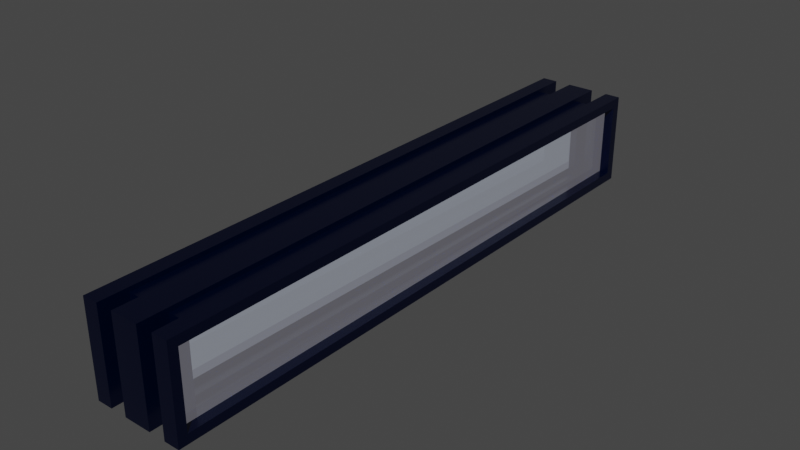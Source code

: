 # Source: clickgameassets.blend  (saved by Blender 2.91.10; exported with 4.5.12 LTS)
import bpy
from mathutils import Matrix  # noqa: F401  (used for matrix-valued properties, if any)

bpy.ops.wm.read_factory_settings(use_empty=True)
scene = bpy.context.scene
scene.name = 'Scene'

# ---- collections
col_collection = bpy.data.collections.new('Collection'); scene.collection.children.link(col_collection)

# ---- materials (node trees are filled in below, after node groups)
mat_material_002 = bpy.data.materials.new('Material.002')
mat_material_003 = bpy.data.materials.new('Material.003')

# ---- material node trees
mat_material_002.use_nodes = True; mat_material_002.node_tree.nodes.clear()
_N = mat_material_002.node_tree.nodes; _L = mat_material_002.node_tree.links
n0 = _N.new('ShaderNodeBsdfPrincipled'); n0.name = 'Principled BSDF'; n0.location = (10, 300)
n0.distribution = 'GGX'
n0.subsurface_method = 'BURLEY'
n0.inputs[0].default_value = (0.0, 0.002974, 0.02539, 1.0)
n0.inputs[1].default_value = 0.4926
n0.inputs[2].default_value = 0.2574
n0.inputs[3].default_value = 1.45
n0.inputs[27].default_value = (0.0, 0.0, 0.0, 1.0)
n0.inputs[28].default_value = 1.0
n1 = _N.new('ShaderNodeOutputMaterial'); n1.name = 'Material Output'; n1.location = (300, 300)
_L.new(n0.outputs[0], n1.inputs[0])
n1.is_active_output = True
mat_material_003.use_nodes = True; mat_material_003.node_tree.nodes.clear()
_N = mat_material_003.node_tree.nodes; _L = mat_material_003.node_tree.links
n0 = _N.new('ShaderNodeBsdfPrincipled'); n0.name = 'Principled BSDF'; n0.location = (10, 300)
n0.distribution = 'GGX'
n0.subsurface_method = 'BURLEY'
n0.inputs[0].default_value = (0.7121, 0.9141, 1.0, 1.0)
n0.inputs[1].default_value = 0.07353
n0.inputs[2].default_value = 0.0
n0.inputs[3].default_value = 1.45
n0.inputs[18].default_value = 1.0
n0.inputs[27].default_value = (0.07645, 0.07484, 0.08714, 1.0)
n0.inputs[28].default_value = 1.0
n1 = _N.new('ShaderNodeOutputMaterial'); n1.name = 'Material Output'; n1.location = (300, 300)
_L.new(n0.outputs[0], n1.inputs[0])
n1.is_active_output = True

# ---- world
world_world = bpy.data.worlds.new('World'); scene.world = world_world
world_world.use_nodes = True; world_world.node_tree.nodes.clear()
_N = world_world.node_tree.nodes; _L = world_world.node_tree.links
n0 = _N.new('ShaderNodeOutputWorld'); n0.name = 'World Output'; n0.location = (300, 300)
n1 = _N.new('ShaderNodeBackground'); n1.name = 'Background'; n1.location = (10, 300)
n1.inputs[0].default_value = (0.05088, 0.05088, 0.05088, 1.0)
_L.new(n1.outputs[0], n0.inputs[0])
n0.is_active_output = True
world_world.color = (0.05088, 0.05088, 0.05088)
world_world.use_sun_shadow = False
world_world.sun_shadow_jitter_overblur = 0.0

# ---- meshes
me_cube = bpy.data.meshes.new('Cube')
me_cube.from_pydata([(0.5, 3.15, 0.4), (0.5, 3.15, -0.4), (0.5, -3.15, 0.4), (0.5, -3.15, -0.4), (-0.5, 3.15, 0.4), (-0.5, 3.15, -0.4), (-0.5, -3.15, 0.4), (-0.5, -3.15, -0.4), (-0.5, 3.25, -0.5), (-0.5, -3.25, -0.5), (0.5, 3.25, 0.5), (0.5, 3.25, -0.5), (-0.5, -3.25, 0.5), (0.5, -3.25, 0.5), (0.5, -3.25, -0.5), (-0.5, 3.25, 0.5), (-0.396, 3.15, -0.4), (-0.396, -3.15, -0.4), (0.396, 3.15, 0.4), (0.396, 3.15, -0.4), (-0.396, -3.15, 0.4), (0.396, -3.15, 0.4), (0.396, -3.15, -0.4), (-0.396, 3.15, 0.4), (0.3311, 3.25, -0.5), (0.1496, 3.25, -0.5), (-0.1496, 3.25, -0.5), (-0.3311, 3.25, -0.5), (0.3311, -3.25, 0.5), (0.1496, -3.25, 0.5), (-0.1496, -3.25, 0.5), (-0.3311, -3.25, 0.5), (-0.1496, -3.25, -0.5), (-0.3311, -3.25, -0.5), (0.3311, -3.25, -0.5), (0.1496, -3.25, -0.5), (-0.3311, 3.25, 0.5), (-0.1496, 3.25, 0.5), (0.1496, 3.25, 0.5), (0.3311, 3.25, 0.5), (-0.3311, 2.939, 0.4522), (-0.1496, 2.939, 0.4522), (-0.1496, 2.939, -0.4522), (-0.3311, 2.939, -0.4522), (0.1496, 2.939, 0.4522), (0.3311, 2.939, 0.4522), (0.3311, 2.939, -0.4522), (0.1496, 2.939, -0.4522), (-0.1496, -2.939, -0.4522), (-0.3311, -2.939, -0.4522), (0.3311, -2.939, -0.4522), (0.1496, -2.939, -0.4522), (0.3311, -2.939, 0.4522), (0.1496, -2.939, 0.4522), (-0.1496, -2.939, 0.4522), (-0.3311, -2.939, 0.4522)], [], [(36, 15, 12, 31), (0, 2, 21, 18), (26, 37, 38, 25), (3, 1, 19, 22), (26, 25, 35, 32), (7, 5, 8, 9), (0, 1, 11, 10), (6, 7, 9, 12), (3, 2, 13, 14), (5, 4, 15, 8), (2, 0, 10, 13), (4, 6, 12, 15), (1, 3, 14, 11), (17, 20, 23, 16), (19, 18, 21, 22), (2, 3, 22, 21), (1, 0, 18, 19), (6, 4, 23, 20), (4, 5, 16, 23), (7, 6, 20, 17), (5, 7, 17, 16), (10, 39, 28, 13), (8, 27, 33, 9), (8, 15, 36, 27), (24, 11, 14, 34), (38, 37, 30, 29), (14, 13, 28, 34), (35, 29, 30, 32), (33, 31, 12, 9), (29, 35, 51, 53), (36, 31, 55, 40), (25, 38, 44, 47), (28, 39, 45, 52), (35, 25, 47, 51), (38, 29, 53, 44), (39, 24, 46, 45), (32, 30, 54, 48), (24, 39, 10, 11), (41, 42, 43, 40), (45, 46, 47, 44), (42, 48, 49, 43), (46, 50, 51, 47), (53, 51, 50, 52), (55, 49, 48, 54), (44, 53, 52, 45), (40, 55, 54, 41), (26, 32, 48, 42), (30, 37, 41, 54), (37, 26, 42, 41), (34, 28, 52, 50), (33, 27, 43, 49), (27, 36, 40, 43), (31, 33, 49, 55), (24, 34, 50, 46)])
me_cube.polygons.foreach_set('material_index', [0, 0, 0, 0, 0, 0, 0, 0, 0, 0, 0, 0, 0, 1, 1, 0, 0, 0, 0, 0, 0, 0, 0, 0, 0, 0, 0, 0, 0, 0, 0, 0, 0, 0, 0, 0, 0, 0, 0, 0, 0, 0, 0, 0, 0, 0, 0, 0, 0, 0, 0, 0, 0, 0])
_uv = me_cube.uv_layers.new(name='UVMap')
_uv.uv.foreach_set('vector', [0.8208, 0.5, 0.875, 0.5, 0.875, 0.75, 0.8208, 0.75, 0.6, 0.5038, 0.6, 0.7462, 0.6, 0.7462, 0.6, 0.5038, 0.375, 0.3491, 0.625, 0.3491, 0.625, 0.4009, 0.375, 0.4009, 0.4, 0.7462, 0.4, 0.5038, 0.4, 0.5038, 0.4, 0.7462, 0.2241, 0.5, 0.2759, 0.5, 0.2759, 0.75, 0.2241, 0.75, 0.4, 0.003846, 0.4, 0.2462, 0.375, 0.25, 0.375, 0.0, 0.6, 0.5038, 0.4, 0.5038, 0.375, 0.5, 0.625, 0.5, 0.6, 0.003846, 0.4, 0.003846, 0.375, 0.0, 0.625, 0.0, 0.4, 0.7462, 0.6, 0.7462, 0.625, 0.75, 0.375, 0.75, 0.4, 0.2462, 0.6, 0.2462, 0.625, 0.25, 0.375, 0.25, 0.6, 0.7462, 0.6, 0.5038, 0.625, 0.5, 0.625, 0.75, 0.6, 0.2462, 0.6, 0.003846, 0.625, 0.0, 0.625, 0.25, 0.4, 0.5038, 0.4, 0.7462, 0.375, 0.75, 0.375, 0.5, 0.4, 0.003846, 0.6, 0.003846, 0.6, 0.2462, 0.4, 0.2462, 0.4, 0.5038, 0.6, 0.5038, 0.6, 0.7462, 0.4, 0.7462, 0.6, 0.7462, 0.4, 0.7462, 0.4, 0.7462, 0.6, 0.7462, 0.4, 0.5038, 0.6, 0.5038, 0.6, 0.5038, 0.4, 0.5038, 0.6, 0.003846, 0.6, 0.2462, 0.6, 0.2462, 0.6, 0.003846, 0.6, 0.2462, 0.4, 0.2462, 0.4, 0.2462, 0.6, 0.2462, 0.4, 0.003846, 0.6, 0.003846, 0.6, 0.003846, 0.4, 0.003846, 0.4, 0.2462, 0.4, 0.003846, 0.4, 0.003846, 0.4, 0.2462, 0.625, 0.5, 0.6792, 0.5, 0.6792, 0.75, 0.625, 0.75, 0.125, 0.5, 0.1792, 0.5, 0.1792, 0.75, 0.125, 0.75, 0.375, 0.25, 0.625, 0.25, 0.625, 0.3042, 0.375, 0.3042, 0.3208, 0.5, 0.375, 0.5, 0.375, 0.75, 0.3208, 0.75, 0.7241, 0.5, 0.7759, 0.5, 0.7759, 0.75, 0.7241, 0.75, 0.375, 0.75, 0.625, 0.75, 0.625, 0.8042, 0.375, 0.8042, 0.375, 0.8491, 0.625, 0.8491, 0.625, 0.9009, 0.375, 0.9009, 0.375, 0.9458, 0.625, 0.9458, 0.625, 1.0, 0.375, 1.0, 0.625, 0.8491, 0.375, 0.8491, 0.375, 0.8491, 0.625, 0.8491, 0.8208, 0.5, 0.8208, 0.75, 0.8208, 0.75, 0.8208, 0.5, 0.375, 0.4009, 0.625, 0.4009, 0.625, 0.4009, 0.375, 0.4009, 0.6792, 0.75, 0.6792, 0.5, 0.6792, 0.5, 0.6792, 0.75, 0.2759, 0.75, 0.2759, 0.5, 0.2759, 0.5, 0.2759, 0.75, 0.7241, 0.5, 0.7241, 0.75, 0.7241, 0.75, 0.7241, 0.5, 0.625, 0.4458, 0.375, 0.4458, 0.375, 0.4458, 0.625, 0.4458, 0.375, 0.9009, 0.625, 0.9009, 0.625, 0.9009, 0.375, 0.9009, 0.375, 0.4458, 0.625, 0.4458, 0.625, 0.5, 0.375, 0.5, 0.625, 0.3491, 0.375, 0.3491, 0.375, 0.3042, 0.625, 0.3042, 0.625, 0.4458, 0.375, 0.4458, 0.375, 0.4009, 0.625, 0.4009, 0.2241, 0.5, 0.2241, 0.75, 0.1792, 0.75, 0.1792, 0.5, 0.3208, 0.5, 0.3208, 0.75, 0.2759, 0.75, 0.2759, 0.5, 0.625, 0.8491, 0.375, 0.8491, 0.375, 0.8042, 0.625, 0.8042, 0.625, 0.9458, 0.375, 0.9458, 0.375, 0.9009, 0.625, 0.9009, 0.7241, 0.5, 0.7241, 0.75, 0.6792, 0.75, 0.6792, 0.5, 0.8208, 0.5, 0.8208, 0.75, 0.7759, 0.75, 0.7759, 0.5, 0.2241, 0.5, 0.2241, 0.75, 0.2241, 0.75, 0.2241, 0.5, 0.7759, 0.75, 0.7759, 0.5, 0.7759, 0.5, 0.7759, 0.75, 0.625, 0.3491, 0.375, 0.3491, 0.375, 0.3491, 0.625, 0.3491, 0.375, 0.8042, 0.625, 0.8042, 0.625, 0.8042, 0.375, 0.8042, 0.1792, 0.75, 0.1792, 0.5, 0.1792, 0.5, 0.1792, 0.75, 0.375, 0.3042, 0.625, 0.3042, 0.625, 0.3042, 0.375, 0.3042, 0.625, 0.9458, 0.375, 0.9458, 0.375, 0.9458, 0.625, 0.9458, 0.3208, 0.5, 0.3208, 0.75, 0.3208, 0.75, 0.3208, 0.5])
me_cube.materials.append(mat_material_002)
me_cube.materials.append(mat_material_003)
me_cube.use_remesh_preserve_volume = False
me_cube.use_remesh_preserve_attributes = False
me_cube.use_mirror_vertex_groups = False
me_cube.update()

# ---- objects
ob_wall = bpy.data.objects.new('Wall', me_cube)

# ---- transforms, parenting, visibility, modifiers, constraints
ob_wall.location = (0.0, 0.0, 0.5)
ob_wall.lock_rotations_4d = False
ob_wall.empty_display_type = 'ARROWS'
ob_wall.lineart.crease_threshold = 0.0

# ---- collection membership
col_collection.objects.link(ob_wall)

# ---- scene / render settings (as saved in the file)
scene.frame_start = 1; scene.frame_end = 250; scene.frame_set(1)
scene.render.engine = 'CYCLES'
scene.cycles.use_denoising = False
scene.cycles.samples = 128
scene.cycles.sampling_pattern = 'TABULATED_SOBOL'
scene.cycles.use_adaptive_sampling = False
scene.cycles.use_light_tree = False
scene.view_settings.view_transform = 'Filmic'
bpy.context.view_layer.update()

# ---- added for rendering (the .blend has no active camera and no usable light): camera, sun
cam_auto = bpy.data.cameras.new('AutoCamera')
cam_auto.lens = 50.0
cam_auto.sensor_width = 36.0
cam_auto.clip_end = 1000.0
ob_auto_camera = bpy.data.objects.new('AutoCamera', cam_auto)
scene.collection.objects.link(ob_auto_camera)
ob_auto_camera.location = (6.15466, -7.38559, 5.42373)
ob_auto_camera.rotation_euler = (1.09748, -7.21219e-08, 0.694738)
scene.camera = ob_auto_camera
light_auto_sun = bpy.data.lights.new('AutoSun', 'SUN')
light_auto_sun.energy = 3.0
light_auto_sun.angle = 0.0523599
ob_auto_sun = bpy.data.objects.new('AutoSun', light_auto_sun)
scene.collection.objects.link(ob_auto_sun)
ob_auto_sun.rotation_euler = (0.872665, 0.174533, 0.523599)
bpy.context.view_layer.update()

